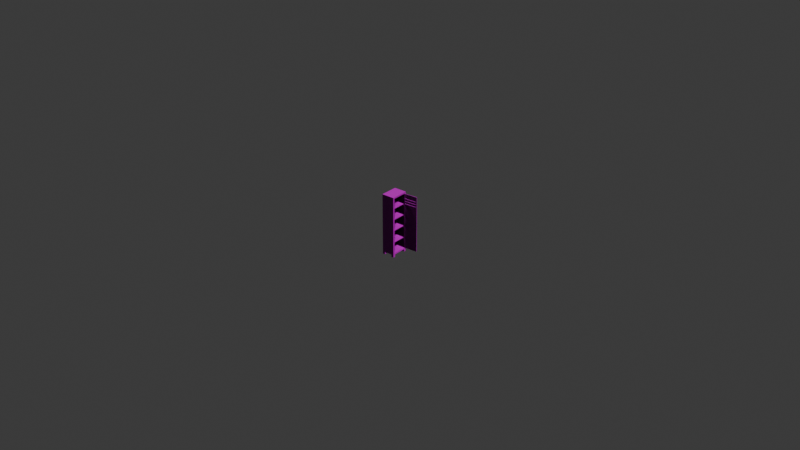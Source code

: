 # Source: armadietto.blend  (saved by Blender 4.4.32; exported with 4.5.12 LTS)
import bpy
from mathutils import Matrix  # noqa: F401  (used for matrix-valued properties, if any)

bpy.ops.wm.read_factory_settings(use_empty=True)
scene = bpy.context.scene
scene.name = 'Scene'

# ---- collections
col_collection = bpy.data.collections.new('Collection'); scene.collection.children.link(col_collection)

# ---- images (referenced by path relative to the original .blend; pixels are not part of the script)
import os
ASSET_DIR = os.environ.get("B2B_ASSET_DIR", "")  # directory of the original .blend (textures are referenced by path, not embedded)
HERE = os.path.dirname(os.path.abspath(__file__))  # packed textures are extracted next to this script under _unpacked/

def load_image(name, relpath, width, height, colorspace="sRGB"):
    """Load a texture the original file referenced (path relative to the .blend, or extracted next to this script)."""
    p = next((c for c in (os.path.join(HERE, relpath), os.path.join(ASSET_DIR, relpath)) if relpath and os.path.exists(c)), "")
    if p:
        img = bpy.data.images.load(p, check_existing=True)
        img.name = name
    else:  # same state as the original file: an image datablock whose file is absent (Cycles renders it pink)
        img = bpy.data.images.new(name, width, height)
        img.source = "FILE"
        img.filepath = "//" + (relpath or name)
    img.colorspace_settings.name = colorspace
    return img
img_armadietto_lambert5_basecolor_png = load_image('armadietto_lambert5_BaseColor.png', 'txt_armadietto/armadietto_lambert5_BaseColor.png', 1024, 1024, 'sRGB')
img_armadietto_lambert5_height_png = load_image('armadietto_lambert5_Height.png', 'txt_armadietto/armadietto_lambert5_Height.png', 1024, 1024, 'sRGB')
img_armadietto_lambert5_metallic_png = load_image('armadietto_lambert5_Metallic.png', 'txt_armadietto/armadietto_lambert5_Metallic.png', 1024, 1024, 'sRGB')
img_armadietto_lambert5_normal_png = load_image('armadietto_lambert5_Normal.png', 'txt_armadietto/armadietto_lambert5_Normal.png', 1024, 1024, 'sRGB')
img_armadietto_lambert5_roughness_png = load_image('armadietto_lambert5_Roughness.png', 'txt_armadietto/armadietto_lambert5_Roughness.png', 1024, 1024, 'sRGB')

# ---- materials (node trees are filled in below, after node groups)
mat_lambert5 = bpy.data.materials.new('lambert5')
mat_lambert5.diffuse_color = (0.5, 0.5, 0.5, 1.0)
mat_lambert5.roughness = 0.5528

# ---- material node trees
mat_lambert5.use_nodes = True; mat_lambert5.node_tree.nodes.clear()
_N = mat_lambert5.node_tree.nodes; _L = mat_lambert5.node_tree.links
n0 = _N.new('ShaderNodeOutputMaterial'); n0.name = 'Material Output'; n0.location = (1458, -558)
n1 = _N.new('ShaderNodeTexImage'); n1.name = 'Image Texture'; n1.location = (15, 577)
n1.image = img_armadietto_lambert5_basecolor_png
n1.interpolation = 'Closest'
n2 = _N.new('ShaderNodeTexImage'); n2.name = 'Image Texture.001'; n2.location = (-169, -213)
n2.image = img_armadietto_lambert5_height_png
n2.interpolation = 'Closest'
n3 = _N.new('ShaderNodeTexImage'); n3.name = 'Image Texture.002'; n3.location = (380, 249)
n3.image = img_armadietto_lambert5_metallic_png
n4 = _N.new('ShaderNodeTexImage'); n4.name = 'Image Texture.003'; n4.location = (159, -765)
n4.image = img_armadietto_lambert5_normal_png
n4.interpolation = 'Closest'
n5 = _N.new('ShaderNodeTexImage'); n5.name = 'Image Texture.004'; n5.location = (298, -1161)
n5.image = img_armadietto_lambert5_roughness_png
n5.interpolation = 'Closest'
n6 = _N.new('ShaderNodeBsdfPrincipled'); n6.name = 'Principled BSDF'; n6.location = (1010, 278)
n7 = _N.new('ShaderNodeBump'); n7.name = 'Bump'; n7.location = (249, -340)
n8 = _N.new('ShaderNodeNormal'); n8.name = 'Normal'; n8.location = (506, -756)
n9 = _N.new('NodeReroute'); n9.name = 'Reroute'; n9.location = (634, -410)
n9.width = 10
n9.socket_idname = 'NodeSocketVector'
_L.new(n6.outputs[0], n0.inputs[0])
_L.new(n1.outputs[0], n6.inputs[0])
_L.new(n3.outputs[0], n6.inputs[1])
_L.new(n2.outputs[0], n7.inputs[1])
_L.new(n8.outputs[0], n6.inputs[5])
_L.new(n5.outputs[0], n6.inputs[2])
_L.new(n4.outputs[0], n8.inputs[0])
_L.new(n7.outputs[0], n9.inputs[0])
n0.is_active_output = True

# ---- world
world_world = bpy.data.worlds.new('World'); scene.world = world_world
world_world.use_nodes = True; world_world.node_tree.nodes.clear()
_N = world_world.node_tree.nodes; _L = world_world.node_tree.links
n0 = _N.new('ShaderNodeOutputWorld'); n0.name = 'World Output'; n0.location = (300, 300)
n1 = _N.new('ShaderNodeBackground'); n1.name = 'Background'; n1.location = (10, 300)
n1.inputs[0].default_value = (0.05088, 0.05088, 0.05088, 1.0)
_L.new(n1.outputs[0], n0.inputs[0])
n0.is_active_output = True
world_world.color = (0.05088, 0.05088, 0.05088)
world_world.sun_shadow_jitter_overblur = 0.0

# ---- meshes
me_mesh = bpy.data.meshes.new('Mesh')
me_mesh.from_pydata([(2.338, 1.789, -0.08002), (2.338, 1.789, 0.2823), (2.338, 1.734, -0.102), (2.338, 1.734, 0.3043), (2.338, 1.707, -0.08002), (2.338, 1.707, 0.2823), (2.338, 1.652, -0.102), (2.338, 1.652, 0.3043), (2.338, 1.625, -0.08002), (2.338, 1.625, 0.2823), (2.338, 1.569, -0.102), (2.338, 1.569, 0.3043), (2.36, 1.734, -0.102), (2.36, 1.734, 0.3043), (2.36, 1.652, -0.102), (2.36, 1.652, 0.3043), (2.36, 1.569, -0.102), (2.36, 1.569, 0.3043), (2.338, 1.456, -0.1245), (2.338, 1.845, -0.1245), (2.338, 1.845, 0.3269), (2.338, 1.456, 0.3269), (2.338, 1.012, 0.3269), (2.338, 0.1239, 0.3269), (2.338, 0.1239, -0.1245), (2.338, 1.012, -0.1245), (2.338, 1.9, -0.1245), (2.338, 1.9, 0.3269), (2.341, 1.74, -0.09899), (2.357, 1.734, -0.099), (2.357, 1.734, 0.3013), (2.341, 1.74, 0.3013), (2.341, 1.658, -0.09899), (2.357, 1.652, -0.099), (2.357, 1.652, 0.3013), (2.341, 1.658, 0.3013), (2.341, 1.575, -0.09899), (2.357, 1.569, -0.099), (2.357, 1.569, 0.3013), (2.341, 1.575, 0.3013), (2.335, 1.783, -0.07725), (2.339, 1.783, -0.07725), (2.339, 1.783, 0.2796), (2.336, 1.783, 0.2796), (2.335, 1.701, -0.07725), (2.339, 1.701, -0.07725), (2.339, 1.701, 0.2796), (2.336, 1.701, 0.2796), (2.335, 1.619, -0.07725), (2.339, 1.619, -0.07725), (2.339, 1.619, 0.2796), (2.336, 1.619, 0.2796), (2.323, 1.456, -0.1245), (2.323, 1.845, -0.1245), (2.323, 1.845, 0.3269), (2.323, 1.456, 0.3269), (2.323, 0.1239, 0.3269), (2.323, 1.012, 0.3269), (2.323, 0.1239, -0.1245), (2.323, 1.012, -0.1245), (2.323, 1.9, -0.1245), (2.323, 1.9, 0.3269), (2.338, 1.625, -0.1245), (2.338, 1.625, 0.3269), (2.338, 1.707, 0.3269), (2.338, 1.707, -0.1245), (2.338, 1.789, -0.1245), (2.338, 1.789, 0.3269), (2.323, 1.707, -0.1245), (2.323, 1.625, -0.1245), (2.323, 1.789, -0.1245), (2.323, 1.707, 0.3269), (2.323, 1.789, 0.3269), (2.323, 1.625, 0.3269), (2.338, 1.569, 0.3269), (2.323, 1.569, 0.3269), (2.338, 1.569, -0.1245), (2.323, 1.569, -0.1245), (2.338, 1.652, 0.3269), (2.323, 1.652, 0.3269), (2.338, 1.734, 0.3269), (2.323, 1.734, 0.3269), (2.338, 1.734, -0.1245), (2.323, 1.734, -0.1245), (2.338, 1.652, -0.1245), (2.323, 1.652, -0.1245), (2.323, 1.619, 0.2796), (2.323, 1.575, 0.3013), (2.323, 1.74, -0.09899), (2.323, 1.74, 0.3013), (2.323, 1.658, -0.09899), (2.323, 1.658, 0.3013), (2.323, 1.575, -0.09899), (2.323, 1.783, -0.07724), (2.323, 1.783, 0.2796), (2.323, 1.701, -0.07724), (2.323, 1.701, 0.2796), (2.323, 1.619, -0.07724), (2.323, 1.456, 0.3034), (2.323, 1.456, -0.09798), (2.338, 1.845, 0.2823), (2.338, 1.9, 0.2823), (2.323, 1.9, 0.2824), (2.323, 1.845, 0.2817), (2.323, 1.845, -0.08391), (2.338, 1.845, -0.08002), (2.338, 1.9, -0.08002), (2.323, 1.9, -0.08002)], [], [(0, 66, 19), (11, 21, 18, 10), (11, 74, 21), (22, 23, 24, 25), (21, 22, 25, 18), (27, 20, 100, 101), (1, 100, 20), (0, 1, 13, 12), (3, 5, 4, 2), (4, 5, 15, 14), (7, 9, 8, 6), (8, 9, 17, 16), (2, 0, 12), (1, 3, 13), (6, 4, 14), (5, 7, 15), (10, 8, 16), (9, 11, 17), (2, 12, 29, 28), (29, 12, 13, 30), (13, 3, 31, 30), (31, 3, 2, 28), (6, 14, 33, 32), (33, 14, 15, 34), (15, 7, 35, 34), (35, 7, 6, 32), (10, 16, 37, 36), (37, 16, 17, 38), (17, 11, 39, 38), (39, 11, 10, 36), (28, 29, 41, 40), (42, 41, 29, 30), (30, 31, 43, 42), (32, 33, 45, 44), (46, 45, 33, 34), (34, 35, 47, 46), (36, 37, 49, 48), (50, 49, 37, 38), (38, 39, 51, 50), (19, 66, 70, 53), (21, 74, 75, 55), (23, 22, 57, 56), (56, 58, 24, 23), (25, 24, 58, 59), (22, 21, 55, 57), (18, 25, 59, 52), (26, 19, 53, 60), (20, 27, 61, 54), (101, 102, 61, 27), (40, 41, 42, 43), (44, 45, 46, 47), (48, 49, 50, 51), (10, 76, 62, 8), (7, 78, 63, 9), (3, 80, 64, 5), (6, 84, 65, 4), (2, 82, 66, 0), (20, 67, 1), (68, 65, 84, 85), (69, 62, 76, 77), (70, 66, 82, 83), (71, 64, 80, 81), (72, 67, 20, 54), (73, 63, 78, 79), (9, 63, 74, 11), (75, 74, 63, 73), (18, 76, 10), (77, 76, 18, 52), (5, 64, 78, 7), (79, 78, 64, 71), (1, 67, 80, 3), (81, 80, 67, 72), (4, 65, 82, 2), (83, 82, 65, 68), (8, 62, 84, 6), (85, 84, 62, 69), (57, 55, 98, 99, 52, 59), (56, 57, 59, 58), (87, 98, 55, 75), (72, 54, 103, 94), (75, 73, 86, 87), (88, 89, 31, 28), (90, 91, 35, 32), (92, 87, 39, 36), (28, 40, 93, 88), (43, 31, 89, 94), (32, 44, 95, 90), (47, 35, 91, 96), (36, 48, 97, 92), (51, 39, 87, 86), (40, 43, 94, 93), (44, 47, 96, 95), (48, 51, 86, 97), (92, 99, 98, 87), (77, 52, 99, 92), (69, 77, 92, 97), (91, 90, 97, 86), (89, 88, 95, 96), (79, 71, 96, 91), (81, 72, 94, 89), (70, 83, 88, 93), (68, 85, 90, 95), (83, 68, 95, 88), (85, 69, 97, 90), (71, 81, 89, 96), (73, 79, 91, 86), (0, 105, 100, 1), (101, 100, 105, 106), (106, 107, 102, 101), (94, 103, 104, 93), (61, 102, 103, 54), (93, 104, 53, 70), (19, 105, 0), (106, 105, 19, 26), (60, 107, 106, 26), (102, 107, 104, 103), (53, 104, 107, 60)])
me_mesh.polygons.foreach_set('use_smooth', [True] * 117)
_k = set([(0, 1), (0, 2), (0, 12), (1, 3), (1, 13), (2, 3), (2, 12), (2, 28), (3, 13), (3, 31), (4, 5), (4, 6), (4, 14), (5, 7), (5, 15), (6, 7), (6, 14), (6, 32), (7, 15), (7, 35), (8, 9), (8, 10), (8, 16), (9, 11), (9, 17), (10, 11), (10, 16), (10, 36), (11, 17), (11, 39), (12, 13), (12, 29), (13, 30), (14, 15), (14, 33), (15, 34), (16, 17), (16, 37), (17, 38), (18, 25), (18, 76), (19, 26), (19, 66), (20, 27), (20, 67), (21, 22), (21, 74), (22, 23), (23, 24), (23, 56), (24, 25), (24, 58), (26, 60), (26, 106), (27, 61), (27, 101), (28, 29), (28, 31), (28, 40), (28, 88), (29, 30), (29, 41), (30, 31), (30, 42), (31, 43), (31, 89), (32, 33), (32, 35), (32, 44), (32, 90), (33, 34), (33, 45), (34, 35), (34, 46), (35, 47), (35, 91), (36, 37), (36, 39), (36, 48), (36, 92), (37, 38), (37, 49), (38, 39), (38, 50), (39, 51), (39, 87), (40, 41), (40, 93), (41, 42), (42, 43), (43, 94), (44, 45), (44, 95), (45, 46), (46, 47), (47, 96), (48, 49), (48, 97), (49, 50), (50, 51), (51, 86), (52, 59), (52, 77), (53, 60), (53, 70), (54, 61), (54, 72), (55, 57), (55, 75), (56, 57), (56, 58), (58, 59), (60, 107), (61, 102), (62, 76), (62, 84), (63, 74), (63, 78), (64, 78), (64, 80), (65, 82), (65, 84), (66, 82), (67, 80), (68, 83), (68, 85), (69, 77), (69, 85), (70, 83), (71, 79), (71, 81), (72, 81), (73, 75), (73, 79), (86, 87), (86, 97), (87, 92), (88, 89), (88, 93), (89, 94), (90, 91), (90, 95), (91, 96), (92, 97), (93, 94), (95, 96), (101, 106), (102, 107)])
me_mesh.attributes.new('sharp_edge', 'BOOLEAN', 'EDGE').data.foreach_set('value', [ (min(e.vertices), max(e.vertices)) in _k for e in me_mesh.edges])
_uv = me_mesh.uv_layers.new(name='map1')
_uv.uv.foreach_set('vector', [0.5516, 0.8481, 0.5516, 0.8335, 0.5699, 0.8335, 0.4792, 0.9746, 0.442, 0.982, 0.442, 0.8335, 0.4792, 0.8409, 0.4792, 0.9746, 0.4792, 0.982, 0.442, 0.982, 0.2959, 0.982, 0.00353, 0.982, 0.003529, 0.8335, 0.2959, 0.8335, 0.442, 0.982, 0.2959, 0.982, 0.2959, 0.8335, 0.442, 0.8335, 0.5882, 0.982, 0.5699, 0.982, 0.5699, 0.9674, 0.5882, 0.9674, 0.5516, 0.9674, 0.5699, 0.9674, 0.5699, 0.982, 0.5516, 0.8481, 0.5516, 0.9674, 0.5334, 0.9746, 0.5334, 0.8409, 0.5334, 0.9746, 0.5246, 0.9674, 0.5246, 0.8481, 0.5334, 0.8409, 0.5246, 0.8481, 0.5246, 0.9674, 0.5063, 0.9746, 0.5063, 0.8409, 0.5063, 0.9746, 0.4975, 0.9674, 0.4975, 0.8481, 0.5063, 0.8409, 0.4975, 0.8481, 0.4975, 0.9674, 0.4792, 0.9746, 0.4792, 0.8409, 0.03587, 0.6753, 0.02504, 0.6753, 0.03587, 0.6714, 0.02485, 0.6752, 0.01402, 0.6752, 0.01402, 0.6712, 0.02501, 0.6713, 0.03584, 0.6713, 0.02501, 0.6752, 0.03578, 0.6797, 0.02495, 0.6797, 0.02495, 0.6757, 0.01399, 0.6754, 0.02482, 0.6754, 0.01399, 0.6793, 0.02499, 0.6754, 0.03582, 0.6754, 0.03582, 0.6794, 0.009423, 0.6792, 0.009422, 0.6686, 0.0109, 0.67, 0.01286, 0.6781, 0.0109, 0.67, 0.009422, 0.6686, 0.209, 0.6685, 0.2075, 0.67, 0.209, 0.6685, 0.209, 0.6792, 0.2056, 0.678, 0.2075, 0.67, 0.5354, 0.9736, 0.5334, 0.9746, 0.5334, 0.8409, 0.5354, 0.8419, 0.2004, 0.6569, 0.2004, 0.6676, 0.199, 0.6661, 0.197, 0.6581, 0.199, 0.6661, 0.2004, 0.6676, 0.0008416, 0.6676, 0.002315, 0.6662, 0.0008416, 0.6676, 0.0008402, 0.657, 0.004278, 0.6581, 0.002315, 0.6662, 0.5083, 0.9736, 0.5063, 0.9746, 0.5063, 0.8409, 0.5083, 0.8419, 0.204, 0.6711, 0.204, 0.6818, 0.2025, 0.6803, 0.2005, 0.6723, 0.2025, 0.6803, 0.204, 0.6818, 0.004381, 0.6818, 0.005854, 0.6803, 0.004381, 0.6818, 0.00438, 0.6711, 0.007818, 0.6723, 0.005854, 0.6803, 0.4812, 0.9736, 0.4792, 0.9746, 0.4792, 0.8409, 0.4812, 0.8419, 0.2158, 0.6729, 0.2131, 0.665, 0.2399, 0.674, 0.2399, 0.6756, 0.9187, 0.01222, 0.9187, 0.1893, 0.8926, 0.2001, 0.8926, 0.001423, 0.4437, 0.6644, 0.441, 0.6723, 0.4169, 0.6752, 0.4169, 0.6735, 0.599, 0.6516, 0.5964, 0.6437, 0.6231, 0.6528, 0.6231, 0.6544, 0.8836, 0.01221, 0.8836, 0.1893, 0.8575, 0.2001, 0.8574, 0.001421, 0.8269, 0.6437, 0.8243, 0.6516, 0.8002, 0.6544, 0.8002, 0.6527, 0.5035, 0.5965, 0.5065, 0.6044, 0.4816, 0.5953, 0.4816, 0.5936, 0.9516, 0.01221, 0.9516, 0.1893, 0.9255, 0.2001, 0.9254, 0.001424, 0.2766, 0.6044, 0.2796, 0.5964, 0.3015, 0.5936, 0.3015, 0.5953, 0.5666, 0.9975, 0.5484, 0.9975, 0.5484, 0.9926, 0.5666, 0.9926, 0.1475, 0.99, 0.1104, 0.99, 0.1104, 0.9851, 0.1475, 0.9851, 0.5845, 0.99, 0.2932, 0.99, 0.2932, 0.9851, 0.5845, 0.9851, 0.9882, 0.6103, 0.9882, 0.8343, 0.9807, 0.8343, 0.9808, 0.6103, 0.2935, 0.9975, 0.002181, 0.9975, 0.002181, 0.9926, 0.2935, 0.9926, 0.2932, 0.99, 0.1475, 0.99, 0.1475, 0.9851, 0.2932, 0.9851, 0.4392, 0.9975, 0.2935, 0.9975, 0.2935, 0.9926, 0.4392, 0.9926, 0.5848, 0.9975, 0.5666, 0.9975, 0.5666, 0.9926, 0.5848, 0.9926, 0.02004, 0.99, 0.001837, 0.99, 0.001837, 0.9851, 0.02004, 0.9851, 0.9895, 0.8122, 0.9969, 0.8122, 0.9969, 0.8343, 0.9895, 0.8343, 0.2399, 0.6756, 0.2399, 0.674, 0.4169, 0.6735, 0.4169, 0.6752, 0.6231, 0.6544, 0.6231, 0.6528, 0.8002, 0.6527, 0.8002, 0.6544, 0.4816, 0.5936, 0.4816, 0.5953, 0.3015, 0.5953, 0.3015, 0.5936, 0.4792, 0.8409, 0.4792, 0.8335, 0.4975, 0.8335, 0.4975, 0.8481, 0.5063, 0.9746, 0.5063, 0.982, 0.4975, 0.982, 0.4975, 0.9674, 0.5334, 0.9746, 0.5334, 0.982, 0.5246, 0.982, 0.5246, 0.9674, 0.5063, 0.8409, 0.5063, 0.8335, 0.5246, 0.8335, 0.5246, 0.8481, 0.5334, 0.8409, 0.5334, 0.8335, 0.5516, 0.8335, 0.5516, 0.8481, 0.5699, 0.982, 0.5516, 0.982, 0.5516, 0.9674, 0.5215, 0.9926, 0.5215, 0.9975, 0.5033, 0.9975, 0.5033, 0.9926, 0.4945, 0.9926, 0.4945, 0.9975, 0.4763, 0.9975, 0.4763, 0.9926, 0.5484, 0.9926, 0.5484, 0.9975, 0.5302, 0.9975, 0.5302, 0.9926, 0.0652, 0.9851, 0.0652, 0.99, 0.05646, 0.99, 0.05646, 0.9851, 0.03825, 0.9851, 0.03825, 0.99, 0.02004, 0.99, 0.02004, 0.9851, 0.09219, 0.9851, 0.09219, 0.99, 0.08341, 0.99, 0.08341, 0.9851, 0.4975, 0.9674, 0.4975, 0.982, 0.4792, 0.982, 0.4792, 0.9746, 0.1104, 0.9851, 0.1104, 0.99, 0.09219, 0.99, 0.09219, 0.9851, 0.442, 0.8335, 0.4792, 0.8335, 0.4792, 0.8409, 0.4763, 0.9926, 0.4763, 0.9975, 0.4392, 0.9975, 0.4392, 0.9926, 0.5246, 0.9674, 0.5246, 0.982, 0.5063, 0.982, 0.5063, 0.9746, 0.08341, 0.9851, 0.08341, 0.99, 0.0652, 0.99, 0.0652, 0.9851, 0.5516, 0.9674, 0.5516, 0.982, 0.5334, 0.982, 0.5334, 0.9746, 0.05646, 0.9851, 0.05646, 0.99, 0.03825, 0.99, 0.03825, 0.9851, 0.5246, 0.8481, 0.5246, 0.8335, 0.5334, 0.8335, 0.5334, 0.8409, 0.5302, 0.9926, 0.5302, 0.9975, 0.5215, 0.9975, 0.5215, 0.9926, 0.4975, 0.8481, 0.4975, 0.8335, 0.5063, 0.8335, 0.5063, 0.8409, 0.5033, 0.9926, 0.5033, 0.9975, 0.4945, 0.9975, 0.4945, 0.9926, 0.2963, 0.6833, 0.442, 0.6833, 0.442, 0.6911, 0.442, 0.8227, 0.442, 0.8314, 0.2963, 0.8314, 0.005013, 0.6833, 0.2963, 0.6833, 0.2963, 0.8314, 0.005013, 0.8314, 0.4811, 0.6917, 0.442, 0.6911, 0.442, 0.6833, 0.4791, 0.6833, 0.5513, 0.6833, 0.5695, 0.6833, 0.5695, 0.6982, 0.5492, 0.6989, 0.4791, 0.6833, 0.4973, 0.6833, 0.4953, 0.6989, 0.4811, 0.6917, 0.3526, 0.652, 0.1539, 0.652, 0.1539, 0.6431, 0.3526, 0.643, 0.1536, 0.6225, 0.3522, 0.6225, 0.3522, 0.6315, 0.1536, 0.6315, 0.3526, 0.6417, 0.1539, 0.6418, 0.1539, 0.6328, 0.3526, 0.6328, 0.2158, 0.6729, 0.2399, 0.6756, 0.2399, 0.6818, 0.2158, 0.6819, 0.4169, 0.6752, 0.441, 0.6723, 0.441, 0.6813, 0.417, 0.6814, 0.599, 0.6516, 0.6231, 0.6544, 0.6231, 0.6606, 0.599, 0.6606, 0.8002, 0.6544, 0.8243, 0.6516, 0.8243, 0.6605, 0.8002, 0.6605, 0.5035, 0.5965, 0.4816, 0.5936, 0.4816, 0.5874, 0.5035, 0.5874, 0.3015, 0.5936, 0.2796, 0.5964, 0.2796, 0.5873, 0.3015, 0.5873, 0.2399, 0.6756, 0.4169, 0.6752, 0.417, 0.6814, 0.2399, 0.6818, 0.6231, 0.6544, 0.8002, 0.6544, 0.8002, 0.6605, 0.6231, 0.6606, 0.4816, 0.5936, 0.3015, 0.5936, 0.3015, 0.5873, 0.4816, 0.5874, 0.4811, 0.823, 0.442, 0.8227, 0.442, 0.6911, 0.4811, 0.6917, 0.4791, 0.8314, 0.442, 0.8314, 0.442, 0.8227, 0.4811, 0.823, 0.4973, 0.8314, 0.4791, 0.8314, 0.4811, 0.823, 0.4953, 0.8159, 0.5081, 0.6917, 0.5081, 0.823, 0.4953, 0.8159, 0.4953, 0.6989, 0.535, 0.6917, 0.535, 0.823, 0.5223, 0.8159, 0.5223, 0.6989, 0.5061, 0.6833, 0.5243, 0.6833, 0.5223, 0.6989, 0.5081, 0.6917, 0.533, 0.6833, 0.5513, 0.6833, 0.5492, 0.6989, 0.535, 0.6917, 0.5512, 0.8314, 0.533, 0.8314, 0.535, 0.823, 0.5492, 0.8159, 0.5243, 0.8314, 0.5061, 0.8314, 0.5081, 0.823, 0.5223, 0.8159, 0.533, 0.8314, 0.5243, 0.8314, 0.5223, 0.8159, 0.535, 0.823, 0.5061, 0.8314, 0.4973, 0.8314, 0.4953, 0.8159, 0.5081, 0.823, 0.5243, 0.6833, 0.533, 0.6833, 0.535, 0.6917, 0.5223, 0.6989, 0.4973, 0.6833, 0.5061, 0.6833, 0.5081, 0.6917, 0.4953, 0.6989, 0.5516, 0.8481, 0.5699, 0.8481, 0.5699, 0.9674, 0.5516, 0.9674, 0.5882, 0.9674, 0.5699, 0.9674, 0.5699, 0.8481, 0.5882, 0.8481, 0.9894, 0.6324, 0.9969, 0.6324, 0.9969, 0.8122, 0.9895, 0.8122, 0.5492, 0.6989, 0.5695, 0.6982, 0.5695, 0.8181, 0.5492, 0.8159, 0.5877, 0.6833, 0.5877, 0.698, 0.5695, 0.6982, 0.5695, 0.6833, 0.5492, 0.8159, 0.5695, 0.8181, 0.5695, 0.8314, 0.5512, 0.8314, 0.5699, 0.8335, 0.5699, 0.8481, 0.5516, 0.8481, 0.5882, 0.8481, 0.5699, 0.8481, 0.5699, 0.8335, 0.5882, 0.8335, 0.9969, 0.6103, 0.9969, 0.6324, 0.9894, 0.6324, 0.9894, 0.6103, 0.5877, 0.698, 0.5877, 0.8168, 0.5695, 0.8181, 0.5695, 0.6982, 0.5695, 0.8314, 0.5695, 0.8181, 0.5877, 0.8168, 0.5877, 0.8314])
me_mesh.materials.append(mat_lambert5)
me_mesh.update()
me_mesh.normals_split_custom_set([tuple(v) for v in zip(*[iter([1.0, 2.83e-06, -0.0002018, 1.0, -4.002e-06, -0.0002057, 1.0, 5.274e-06, -0.0001962, 1.0, -1.959e-06, -0.0001961, 1.0, -5.374e-07, -0.0002003, 1.0, -5.374e-07, -0.0002003, 1.0, -3.49e-06, -0.0001988, 1.0, -1.959e-06, -0.0001961, 1.0, -2.001e-06, -0.0001929, 1.0, -5.374e-07, -0.0002003, 1.0, 0.0, -0.0002007, 1.0, 0.0, -0.0002007, 1.0, 0.0, -0.0002007, 1.0, 0.0, -0.0002007, 1.0, -5.374e-07, -0.0002003, 1.0, 0.0, -0.0002007, 1.0, 0.0, -0.0002007, 1.0, -5.374e-07, -0.0002003, 1.0, 1.048e-05, -0.0002035, 1.0, 5.238e-06, -0.0002008, 1.0, 6.323e-06, -0.000201, 1.0, 9.683e-06, -0.0002024, 1.0, 1.045e-06, -0.0001985, 1.0, 6.323e-06, -0.000201, 1.0, 5.238e-06, -0.0002008, 0.9312, 0.3645, -0.0001863, 0.9312, 0.3645, -0.0001863, 0.9312, 0.3645, -0.0001863, 0.9312, 0.3645, -0.0001863, 1.0, 3.807e-06, -0.0001965, 1.0, 5.521e-06, -0.0001984, 1.0, 6.114e-06, -0.0002018, 1.0, 5.977e-06, -0.0002023, 0.9312, 0.3645, -0.0001863, 0.9312, 0.3645, -0.0001863, 0.9312, 0.3645, -0.0001863, 0.9312, 0.3645, -0.0001863, 1.0, 3.784e-06, -0.0001965, 1.0, 5.492e-06, -0.0001984, 1.0, 6.081e-06, -0.0002018, 1.0, 5.935e-06, -0.0002023, 0.9312, 0.3645, -0.0001864, 0.9312, 0.3645, -0.0001864, 0.9312, 0.3645, -0.0001864, 0.9312, 0.3645, -0.0001864, -0.0001881, 0.368, -0.9298, -0.0001881, 0.368, -0.9298, -0.0001881, 0.368, -0.9298, 0.0001953, 0.368, 0.9298, 0.0001953, 0.368, 0.9298, 0.0001953, 0.368, 0.9298, -0.0001881, 0.368, -0.9298, -0.0001881, 0.368, -0.9298, -0.0001881, 0.368, -0.9298, 0.0001981, 0.368, 0.9298, 0.0001981, 0.368, 0.9298, 0.0001981, 0.368, 0.9298, -0.0001881, 0.368, -0.9298, -0.0001881, 0.368, -0.9298, -0.0001881, 0.368, -0.9298, 0.0001953, 0.368, 0.9298, 0.0001953, 0.368, 0.9298, 0.0001953, 0.368, 0.9298, -0.1128, -0.7, 0.7052, -0.1128, -0.7, 0.7052, -0.1128, -0.7, 0.7052, -0.1128, -0.7, 0.7052, 0.0, -1.0, 0.0, 0.0, -1.0, 0.0, 0.0, -1.0, 0.0, 0.0, -1.0, 0.0, -0.1131, -0.7, -0.7052, -0.1131, -0.7, -0.7052, -0.1131, -0.7, -0.7052, -0.1131, -0.7, -0.7052, 0.8957, -0.4446, -0.00018, 0.8957, -0.4446, -0.00018, 0.8957, -0.4446, -0.00018, 0.8957, -0.4446, -0.00018, -0.1128, -0.6999, 0.7052, -0.1128, -0.6999, 0.7052, -0.1128, -0.6999, 0.7052, -0.1128, -0.6999, 0.7052, 0.0, -1.0, 0.0, 0.0, -1.0, 0.0, 0.0, -1.0, 0.0, 0.0, -1.0, 0.0, -0.1131, -0.7, -0.7052, -0.1131, -0.7, -0.7052, -0.1131, -0.7, -0.7052, -0.1131, -0.7, -0.7052, 0.8957, -0.4446, -0.0001797, 0.8957, -0.4446, -0.0001797, 0.8957, -0.4446, -0.0001797, 0.8957, -0.4446, -0.0001797, -0.1128, -0.7, 0.7052, -0.1128, -0.7, 0.7052, -0.1128, -0.7, 0.7052, -0.1128, -0.7, 0.7052, 8.074e-11, -1.0, 3.848e-07, 8.074e-11, -1.0, 3.848e-07, 8.074e-11, -1.0, 3.848e-07, 8.074e-11, -1.0, 3.848e-07, -0.1131, -0.7, -0.7052, -0.1131, -0.7, -0.7052, -0.1131, -0.7, -0.7052, -0.1131, -0.7, -0.7052, 0.8957, -0.4446, -0.0001795, 0.8957, -0.4446, -0.0001795, 0.8957, -0.4446, -0.0001795, 0.8957, -0.4446, -0.0001795, -0.1429, -0.4497, 0.8817, -0.1429, -0.4497, 0.8817, -0.1429, -0.4497, 0.8817, -0.1429, -0.4497, 0.8817, -0.9393, -0.3431, 0.0001869, -0.9393, -0.3431, 0.0001869, -0.9393, -0.3431, 0.0001869, -0.9393, -0.3431, 0.0001869, -0.1433, -0.4497, -0.8816, -0.1433, -0.4497, -0.8816, -0.1433, -0.4497, -0.8816, -0.1433, -0.4497, -0.8816, -0.1429, -0.4497, 0.8817, -0.1429, -0.4497, 0.8817, -0.1429, -0.4497, 0.8817, -0.1429, -0.4497, 0.8817, -0.9393, -0.3431, 0.0001869, -0.9393, -0.3431, 0.0001869, -0.9393, -0.3431, 0.0001869, -0.9393, -0.3431, 0.0001869, -0.1433, -0.4497, -0.8816, -0.1433, -0.4497, -0.8816, -0.1433, -0.4497, -0.8816, -0.1433, -0.4497, -0.8816, -0.1429, -0.4497, 0.8817, -0.1429, -0.4497, 0.8817, -0.1429, -0.4497, 0.8817, -0.1429, -0.4497, 0.8817, -0.9393, -0.3431, 0.0001871, -0.9393, -0.3431, 0.0001871, -0.9393, -0.3431, 0.0001871, -0.9393, -0.3431, 0.0001871, -0.1433, -0.4497, -0.8816, -0.1433, -0.4497, -0.8816, -0.1433, -0.4497, -0.8816, -0.1433, -0.4497, -0.8816, -0.0003333, 0.0, -1.0, -0.0003333, 0.0, -1.0, -0.0003333, 0.0, -1.0, -0.0003333, 0.0, -1.0, 0.000201, 0.0, 1.0, 0.000202, 0.0, 1.0, 0.000202, 0.0, 1.0, 0.000201, 0.0, 1.0, 0.0002029, 0.0, 1.0, 0.0002018, 0.0, 1.0, 0.0002018, 0.0, 1.0, 0.0002029, 0.0, 1.0, -8.825e-12, -1.0, -2.49e-08, -8.825e-12, -1.0, -2.49e-08, -8.825e-12, -1.0, -2.49e-08, -8.825e-12, -1.0, -2.49e-08, -0.0003333, 0.0, -1.0, -0.0003333, 0.0, -1.0, -0.0003333, 0.0, -1.0, -0.0003333, 0.0, -1.0, 0.0002018, 0.0, 1.0, 0.000201, 0.0, 1.0, 0.000201, 0.0, 1.0, 0.0002018, 0.0, 1.0, -0.0003332, 0.0, -1.0, -0.0003333, 0.0, -1.0, -0.0003333, 0.0, -1.0, -0.0003332, 0.0, -1.0, -0.0003333, 0.0, -1.0, -0.0003333, 0.0, -1.0, -0.0003333, 0.0, -1.0, -0.0003333, 0.0, -1.0, 0.0002029, 0.0, 1.0, 0.0002029, 0.0, 1.0, 0.0002029, 0.0, 1.0, 0.0002029, 0.0, 1.0, -3.339e-11, 1.0, 0.0, -3.339e-11, 1.0, 0.0, 0.0, 1.0, 0.0, 0.0, 1.0, 0.0, 0.0, -1.0, 3.925e-08, 0.0, -1.0, 0.0, 0.0, -1.0, 0.0, 0.0, -1.0, 3.925e-08, 0.0, -1.0, -1.627e-07, 0.0, -1.0, 0.0, 0.0, -1.0, 0.0, 0.0, -1.0, -1.627e-07, 6.395e-11, -1.0, 4.544e-07, 5.725e-11, -1.0, 4.002e-07, 5.725e-11, -1.0, 4.002e-07, 6.395e-11, -1.0, 4.544e-07, 1.0, -3.49e-06, -0.0001988, 1.0, -4.002e-06, -0.0001965, 1.0, 4.296e-06, -0.0002026, 1.0, 6.081e-06, -0.0002018, 1.0, 3.784e-06, -0.0001965, 1.0, 2.148e-06, -0.0001955, 1.0, 2.148e-06, -0.0001955, 1.0, 5.492e-06, -0.0001984, 1.0, 3.807e-06, -0.0001965, 1.0, 2.166e-06, -0.0001955, 1.0, 2.166e-06, -0.0001955, 1.0, 5.521e-06, -0.0001984, 1.0, 5.935e-06, -0.0002023, 1.0, 4.296e-06, -0.0002026, 1.0, 4.333e-06, -0.0002026, 1.0, 6.114e-06, -0.0002018, 1.0, 5.977e-06, -0.0002023, 1.0, 4.333e-06, -0.0002026, 1.0, -4.002e-06, -0.0002057, 1.0, 2.83e-06, -0.0002018, 1.0, 5.238e-06, -0.0002008, 1.0, -2.001e-06, -0.0001968, 1.0, 1.045e-06, -0.0001985, -0.0003333, 0.0, -1.0, -0.0003333, 0.0, -1.0, -0.0003333, 0.0, -1.0, -0.0003333, 0.0, -1.0, -0.0003333, 0.0, -1.0, -0.0003333, 0.0, -1.0, -0.0003332, 0.0, -1.0, -0.0003332, 0.0, -1.0, -0.0003333, 0.0, -1.0, -0.0003333, 0.0, -1.0, -0.0003333, 0.0, -1.0, -0.0003333, 0.0, -1.0, 0.0002011, 0.0, 1.0, 0.0002011, 0.0, 1.0, 0.0002003, 0.0, 1.0, 0.0002003, 0.0, 1.0, 0.0002019, 0.0, 1.0, 0.0002019, 0.0, 1.0, 0.0002029, 0.0, 1.0, 0.0002029, 0.0, 1.0, 0.0002021, 0.0, 1.0, 0.0002021, 0.0, 1.0, 0.000202, 0.0, 1.0, 0.000202, 0.0, 1.0, 1.0, 5.492e-06, -0.0001984, 1.0, 2.148e-06, -0.0001955, 1.0, -2.001e-06, -0.0001929, 1.0, -1.959e-06, -0.0001961, 0.000202, 0.0, 1.0, 0.000202, 0.0, 1.0, 0.0002021, 0.0, 1.0, 0.0002021, 0.0, 1.0, 1.0, -5.374e-07, -0.0002003, 1.0, -4.002e-06, -0.0001965, 1.0, -3.49e-06, -0.0001988, -0.0003332, 0.0, -1.0, -0.0003332, 0.0, -1.0, -0.0003332, 0.0, -1.0, -0.0003332, 0.0, -1.0, 1.0, 5.521e-06, -0.0001984, 1.0, 2.166e-06, -0.0001955, 1.0, 2.148e-06, -0.0001955, 1.0, 3.784e-06, -0.0001965, 0.000202, 0.0, 1.0, 0.000202, 0.0, 1.0, 0.0002011, 0.0, 1.0, 0.0002011, 0.0, 1.0, 1.0, 1.045e-06, -0.0001985, 1.0, -2.001e-06, -0.0001968, 1.0, 2.166e-06, -0.0001955, 1.0, 3.807e-06, -0.0001965, 0.0002003, 0.0, 1.0, 0.0002003, 0.0, 1.0, 0.0002019, 0.0, 1.0, 0.0002019, 0.0, 1.0, 1.0, 6.114e-06, -0.0002018, 1.0, 4.333e-06, -0.0002026, 1.0, 4.333e-06, -0.0002026, 1.0, 5.977e-06, -0.0002023, -0.0003333, 0.0, -1.0, -0.0003333, 0.0, -1.0, -0.0003333, 0.0, -1.0, -0.0003333, 0.0, -1.0, 1.0, 6.081e-06, -0.0002018, 1.0, 4.296e-06, -0.0002026, 1.0, 4.296e-06, -0.0002026, 1.0, 5.935e-06, -0.0002023, -0.0003333, 0.0, -1.0, -0.0003333, 0.0, -1.0, -0.0003333, 0.0, -1.0, -0.0003333, 0.0, -1.0, -1.0, 3.345e-07, 0.000207, -1.0, -9.748e-07, 0.0002104, -1.0, 2.062e-06, 0.0002073, -1.0, 4.924e-06, 0.0002255, -1.0, 4.681e-06, 0.0002471, -1.0, 3.345e-07, 0.000207, -1.0, 0.0, 0.000207, -1.0, 3.345e-07, 0.000207, -1.0, 3.345e-07, 0.000207, -1.0, 0.0, 0.000207, -1.0, 4.108e-06, 0.0002052, -1.0, 2.062e-06, 0.0002073, -1.0, -9.748e-07, 0.0002104, -1.0, 2.597e-07, 0.0002092, -1.0, 1.296e-07, 0.0002036, -1.0, -3.133e-06, 0.0002071, -1.0, -8.73e-06, 0.0002064, -1.0, -1.094e-05, 0.0002037, -1.0, 2.597e-07, 0.0002092, -1.0, -1.47e-06, 0.0002029, -1.0, -2.148e-06, 0.0002012, -1.0, 4.108e-06, 0.0002052, 0.0, 1.0, 1.007e-07, 0.0, 1.0, 1.007e-07, 0.0, 1.0, 1.007e-07, 0.0, 1.0, 1.007e-07, 0.0, 1.0, 1.208e-08, 0.0, 1.0, 1.208e-08, 0.0, 1.0, 1.208e-08, 0.0, 1.0, 1.208e-08, -6.085e-11, 1.0, -3.444e-07, -6.085e-11, 1.0, -3.444e-07, -6.085e-11, 1.0, -3.444e-07, -6.085e-11, 1.0, -3.444e-07, 0.0001906, -0.4482, 0.8939, 0.0001906, -0.4482, 0.8939, 0.0001906, -0.4482, 0.8939, 0.0001906, -0.4482, 0.8939, -0.0001786, -0.4482, -0.8939, -0.0001786, -0.4482, -0.8939, -0.0001786, -0.4482, -0.8939, -0.0001786, -0.4482, -0.8939, 0.0001959, -0.4482, 0.8939, 0.0001959, -0.4482, 0.8939, 0.0001959, -0.4482, 0.8939, 0.0001959, -0.4482, 0.8939, -0.0001875, -0.4482, -0.8939, -0.0001875, -0.4482, -0.8939, -0.0001875, -0.4482, -0.8939, -0.0001875, -0.4482, -0.8939, 0.0001906, -0.4482, 0.8939, 0.0001906, -0.4482, 0.8939, 0.0001906, -0.4482, 0.8939, 0.0001906, -0.4482, 0.8939, -0.0001786, -0.4482, -0.8939, -0.0001786, -0.4482, -0.8939, -0.0001786, -0.4482, -0.8939, -0.0001786, -0.4482, -0.8939, 0.0, -1.0, 3.925e-08, 0.0, -1.0, 3.925e-08, 0.0, -1.0, 7.849e-08, 0.0, -1.0, 7.849e-08, 0.0, -1.0, -1.627e-07, 0.0, -1.0, -1.627e-07, 0.0, -1.0, -3.254e-07, 0.0, -1.0, -3.254e-07, 6.395e-11, -1.0, 4.544e-07, 6.395e-11, -1.0, 4.544e-07, 7.066e-11, -1.0, 5.086e-07, 7.066e-11, -1.0, 5.086e-07, -1.0, -5.697e-06, 0.0002631, -1.0, 4.924e-06, 0.0002255, -1.0, 2.062e-06, 0.0002073, -1.0, 4.108e-06, 0.0002052, -1.0, -5.587e-06, 0.0002889, -1.0, 4.681e-06, 0.0002471, -1.0, 4.924e-06, 0.0002255, -1.0, -5.697e-06, 0.0002631, -1.0, 8.819e-06, 0.0002913, -1.0, -5.587e-06, 0.0002889, -1.0, -5.697e-06, 0.0002631, -1.0, -9.84e-07, 0.0002463, -1.0, 5.714e-07, 0.0002051, -1.0, 1.64e-06, 0.000271, -1.0, -9.84e-07, 0.0002463, -1.0, -2.148e-06, 0.0002012, -1.0, -1.824e-06, 0.0002045, -1.0, 3.357e-06, 0.0002713, -1.0, 3.004e-06, 0.0002444, -1.0, 1.65e-06, 0.0002044, -1.0, -5.038e-08, 0.0002057, -1.0, -2.963e-06, 0.0002095, -1.0, 1.65e-06, 0.0002044, -1.0, 5.714e-07, 0.0002051, -1.0, -5.414e-06, 0.0002067, -1.0, 1.296e-07, 0.0002036, -1.0, -1.094e-05, 0.0002037, -1.0, -1.824e-06, 0.0002045, -1.0, -2.397e-05, 0.0002604, -1.0, 1.096e-05, 0.0002895, -1.0, 3.357e-06, 0.0002713, -1.0, -2.608e-05, 0.0002388, -1.0, 8.891e-06, 0.0002881, -1.0, 1.088e-05, 0.0002899, -1.0, 1.64e-06, 0.000271, -1.0, 3.004e-06, 0.0002444, -1.0, 1.096e-05, 0.0002895, -1.0, 8.891e-06, 0.0002881, -1.0, 3.004e-06, 0.0002444, -1.0, 3.357e-06, 0.0002713, -1.0, 1.088e-05, 0.0002899, -1.0, 8.819e-06, 0.0002913, -1.0, -9.84e-07, 0.0002463, -1.0, 1.64e-06, 0.000271, -1.0, -2.963e-06, 0.0002095, -1.0, -5.414e-06, 0.0002067, -1.0, -1.824e-06, 0.0002045, -1.0, 1.65e-06, 0.0002044, -1.0, -1.47e-06, 0.0002029, -1.0, -5.038e-08, 0.0002057, -1.0, 5.714e-07, 0.0002051, -1.0, -2.148e-06, 0.0002012, 1.0, 2.83e-06, -0.0002018, 1.0, 8.333e-06, -0.000197, 1.0, 6.323e-06, -0.000201, 1.0, 1.045e-06, -0.0001985, 1.0, 9.683e-06, -0.0002024, 1.0, 6.323e-06, -0.000201, 1.0, 8.333e-06, -0.000197, 1.0, 4.445e-06, -0.0001971, -3.339e-11, 1.0, -3.665e-07, -3.339e-11, 1.0, -3.665e-07, -3.339e-11, 1.0, 0.0, -3.339e-11, 1.0, 0.0, -1.0, -1.094e-05, 0.0002037, -1.0, -8.73e-06, 0.0002064, -1.0, -1.302e-05, 0.0002122, -1.0, -2.608e-05, 0.0002388, -1.0, -2.994e-06, 0.0002101, -1.0, -1.508e-06, 0.0002087, -1.0, -8.73e-06, 0.0002064, -1.0, -3.133e-06, 0.0002071, -1.0, -2.608e-05, 0.0002388, -1.0, -1.302e-05, 0.0002122, -1.0, -1.162e-05, 0.0002179, -1.0, -2.397e-05, 0.0002604, 1.0, 5.274e-06, -0.0001962, 1.0, 8.333e-06, -0.000197, 1.0, 2.83e-06, -0.0002018, 1.0, 4.445e-06, -0.0001971, 1.0, 8.333e-06, -0.000197, 1.0, 5.274e-06, -0.0001962, 1.0, 0.0, -0.0001928, 0.0, 1.0, -7.33e-07, -3.339e-11, 1.0, -3.665e-07, -3.339e-11, 1.0, -3.665e-07, 0.0, 1.0, -7.33e-07, -1.0, -1.508e-06, 0.0002087, -1.0, 0.0, 0.0002046, -1.0, -1.302e-05, 0.0002122, -1.0, -8.73e-06, 0.0002064, -1.0, -1.162e-05, 0.0002179, -1.0, -1.302e-05, 0.0002122, -1.0, 0.0, 0.0002046, -1.0, 0.0, 0.0002016])] * 3)])
me_mesh_001 = bpy.data.meshes.new('Mesh.001')
me_mesh_001.from_pydata([(1.986, 0.4445, 0.3352), (2.297, 0.4445, 0.3352), (1.986, 0.4695, 0.3352), (2.297, 0.4695, 0.3352), (1.986, 0.4695, -0.1489), (2.297, 0.4695, -0.1489), (1.986, 0.4445, -0.1489), (2.297, 0.4445, -0.1489), (1.986, 0.8302, 0.3352), (2.297, 0.8302, 0.3352), (1.986, 0.8552, 0.3352), (2.297, 0.8552, 0.3352), (1.986, 0.8552, -0.1489), (2.297, 0.8552, -0.1489), (1.986, 0.8302, -0.1489), (2.297, 0.8302, -0.1489), (1.986, 1.188, 0.3352), (2.297, 1.188, 0.3352), (1.986, 1.213, 0.3352), (2.297, 1.213, 0.3352), (1.986, 1.213, -0.1489), (2.297, 1.213, -0.1489), (1.986, 1.188, -0.1489), (2.297, 1.188, -0.1489), (1.986, 1.544, 0.3352), (2.297, 1.544, 0.3352), (1.986, 1.569, 0.3352), (2.297, 1.569, 0.3352), (1.986, 1.569, -0.1489), (2.297, 1.569, -0.1489), (1.986, 1.544, -0.1489), (2.297, 1.544, -0.1489), (1.932, 0.0772, 0.3833), (2.338, 0.0772, 0.3833), (1.932, 1.947, 0.3833), (2.338, 1.947, 0.3833), (1.932, 1.947, -0.181), (2.338, 1.947, -0.181), (1.932, 0.0772, -0.181), (2.338, 0.0772, -0.181), (2.338, 0.0, -0.1038), (2.338, 0.0, -0.181), (2.338, 0.0772, -0.1038), (2.338, 0.0772, -0.181), (2.261, 0.0772, -0.1038), (2.261, 0.0772, -0.181), (2.261, 0.0, -0.1038), (2.261, 0.0, -0.181), (2.261, 0.0, 0.3833), (2.338, 0.0, 0.3833), (2.261, 0.0772, 0.3833), (2.338, 0.0772, 0.3833), (2.261, 0.0772, 0.3061), (2.338, 0.0772, 0.3061), (2.261, 0.0, 0.3061), (2.338, 0.0, 0.3061), (2.009, 0.0, -0.181), (1.932, 0.0, -0.181), (2.009, 0.0772, -0.181), (1.932, 0.0772, -0.181), (2.009, 0.0772, -0.1038), (1.932, 0.0772, -0.1038), (2.009, 0.0, -0.1038), (1.932, 0.0, -0.1038), (1.932, 0.0, 0.3061), (1.932, 0.0, 0.3833), (1.932, 0.0772, 0.3061), (1.932, 0.0772, 0.3833), (2.009, 0.0772, 0.3061), (2.009, 0.0772, 0.3833), (2.009, 0.0, 0.3061), (2.009, 0.0, 0.3833), (1.932, 1.947, 0.1012), (1.932, 0.0772, 0.1012), (2.338, 0.0772, 0.1012), (2.338, 1.947, 0.1012), (1.932, 1.947, 0.3269), (1.932, 0.0772, 0.3269), (2.338, 0.0772, 0.3269), (2.338, 1.947, 0.3269), (1.932, 0.0772, -0.1245), (1.932, 1.947, -0.1245), (2.338, 1.947, -0.1245), (2.338, 0.0772, -0.1245), (1.932, 1.9, -0.181), (1.932, 1.9, -0.1245), (1.932, 1.9, 0.1012), (1.932, 1.9, 0.3269), (1.932, 1.9, 0.3833), (2.338, 1.9, 0.3833), (2.338, 1.9, 0.3269), (2.338, 1.9, 0.1012), (2.338, 1.9, -0.1245), (2.338, 1.9, -0.181), (1.932, 0.1239, 0.3833), (1.932, 0.1239, 0.3269), (1.932, 0.1239, 0.1012), (1.932, 0.1239, -0.1245), (1.932, 0.1239, -0.181), (2.338, 0.1239, -0.181), (2.338, 0.1239, -0.1245), (2.338, 0.1239, 0.1012), (2.338, 0.1239, 0.3269), (2.338, 0.1239, 0.3833), (2.001, 1.9, -0.1245), (2.001, 1.9, 0.3269), (2.001, 1.9, 0.1012), (2.001, 0.1239, 0.3269), (2.001, 0.1239, -0.1245), (2.001, 0.1239, 0.1012), (1.932, 1.012, -0.181), (1.932, 1.012, -0.1245), (1.932, 1.012, 0.1012), (1.932, 1.012, 0.3269), (1.932, 1.012, 0.3833), (2.338, 1.012, 0.3833), (2.338, 1.012, 0.3269), (2.001, 1.012, 0.3269), (2.001, 1.012, 0.1012), (2.001, 1.012, -0.1245), (2.338, 1.012, -0.1245), (2.338, 1.012, -0.181)], [], [(2, 3, 5, 4), (6, 7, 1, 0), (1, 7, 5, 3), (10, 11, 13, 12), (14, 15, 9, 8), (9, 15, 13, 11), (18, 19, 21, 20), (22, 23, 17, 16), (17, 23, 21, 19), (26, 27, 29, 28), (30, 31, 25, 24), (25, 31, 29, 27), (103, 94, 32, 33), (79, 76, 34, 35), (38, 98, 99, 39), (78, 102, 103, 33), (32, 94, 95, 77), (33, 32, 77, 78), (40, 41, 43, 42), (44, 45, 47, 46), (46, 47, 41, 40), (41, 47, 45, 43), (46, 40, 42, 44), (48, 49, 51, 50), (52, 53, 55, 54), (54, 55, 49, 48), (49, 55, 53, 51), (54, 48, 50, 52), (56, 57, 59, 58), (60, 61, 63, 62), (62, 63, 57, 56), (57, 63, 61, 59), (62, 56, 58, 60), (64, 65, 67, 66), (68, 69, 71, 70), (70, 71, 65, 64), (65, 71, 69, 67), (70, 64, 66, 68), (76, 87, 88, 34), (93, 84, 36, 37), (35, 89, 90, 79), (34, 88, 89, 35), (84, 85, 81, 36), (80, 97, 98, 38), (83, 80, 38, 39), (99, 100, 83, 39), (82, 92, 93, 37), (36, 81, 82, 37), (72, 86, 87, 76), (77, 95, 96, 73), (78, 77, 73, 74), (74, 101, 102, 78), (79, 90, 91, 75), (75, 72, 76, 79), (73, 96, 97, 80), (81, 85, 86, 72), (82, 81, 72, 75), (75, 91, 92, 82), (83, 100, 101, 74), (74, 73, 80, 83), (88, 87, 113, 114), (87, 86, 112, 113), (86, 85, 111, 112), (85, 84, 110, 111), (121, 110, 84, 93), (89, 88, 114, 115), (93, 92, 120, 121), (90, 89, 115, 116), (91, 90, 105, 106), (92, 91, 106, 104), (101, 100, 108, 109), (102, 101, 109, 107), (119, 120, 92, 104), (105, 90, 116, 117), (106, 105, 117, 118), (104, 106, 118, 119), (111, 110, 98, 97), (112, 111, 97, 96), (113, 112, 96, 95), (114, 113, 95, 94), (115, 114, 94, 103), (116, 115, 103, 102), (117, 116, 102, 107), (118, 117, 107, 109), (119, 118, 109, 108), (100, 120, 119, 108), (121, 120, 100, 99), (98, 110, 121, 99)])
me_mesh_001.polygons.foreach_set('use_smooth', [True] * 88)
_k = set([(1, 7), (3, 5), (9, 15), (11, 13), (17, 23), (19, 21), (25, 31), (27, 29), (32, 33), (32, 77), (32, 94), (33, 78), (33, 103), (34, 35), (34, 76), (34, 88), (35, 79), (35, 89), (36, 37), (36, 81), (36, 84), (37, 82), (37, 93), (38, 39), (38, 80), (38, 98), (39, 83), (39, 99), (40, 41), (40, 42), (40, 46), (41, 43), (41, 47), (44, 46), (45, 47), (46, 47), (48, 49), (48, 50), (48, 54), (49, 51), (49, 55), (52, 54), (53, 55), (54, 55), (56, 57), (56, 58), (56, 62), (57, 59), (57, 63), (60, 62), (61, 63), (62, 63), (64, 65), (64, 66), (64, 70), (65, 67), (65, 71), (68, 70), (69, 71), (70, 71), (72, 76), (72, 81), (73, 77), (73, 80), (74, 78), (74, 83), (75, 79), (75, 82), (84, 110), (88, 114), (89, 115), (90, 91), (90, 105), (90, 116), (91, 92), (92, 104), (92, 120), (93, 121), (94, 114), (98, 110), (99, 121), (100, 101), (100, 108), (100, 120), (101, 102), (102, 107), (102, 116), (103, 115), (104, 106), (104, 119), (105, 106), (105, 117), (107, 109), (107, 117), (108, 109), (108, 119)])
me_mesh_001.attributes.new('sharp_edge', 'BOOLEAN', 'EDGE').data.foreach_set('value', [ (min(e.vertices), max(e.vertices)) in _k for e in me_mesh_001.edges])
_uv = me_mesh_001.uv_layers.new(name='map1')
_uv.uv.foreach_set('vector', [0.8542, 0.2021, 0.9561, 0.2021, 0.9561, 0.3609, 0.8542, 0.3609, 1.854, 0.3613, 1.956, 0.3613, 1.956, 0.5201, 1.854, 0.5201, 0.9732, 0.9987, 0.9732, 0.8399, 0.9814, 0.8399, 0.9814, 0.9987, 0.8538, 0.5211, 0.9557, 0.5211, 0.9557, 0.6798, 0.8538, 0.6798, 0.854, 0.3613, 0.956, 0.3613, 0.956, 0.5201, 0.854, 0.5201, 0.964, 0.9987, 0.964, 0.8399, 0.9722, 0.8399, 0.9722, 0.9987, 0.8606, 0.6805, 0.9625, 0.6805, 0.9625, 0.8393, 0.8606, 0.8393, 1.854, 0.3613, 1.956, 0.3613, 1.956, 0.5201, 1.854, 0.5201, 0.9821, 0.9987, 0.9821, 0.8399, 0.9903, 0.8399, 0.9903, 0.9987, 1.861, 0.8396, 1.963, 0.8396, 1.963, 0.9984, 1.861, 0.9984, 0.8607, 0.8396, 0.9627, 0.8396, 0.9627, 0.9983, 0.8607, 0.9983, 0.991, 0.9987, 0.991, 0.8399, 0.9992, 0.8399, 0.9992, 0.9987, 0.1369, 0.01812, 0.003669, 0.01812, 0.003669, 0.002789, 0.1369, 0.002789, 0.7243, 0.8324, 0.591, 0.8324, 0.591, 0.8139, 0.7243, 0.8139, 0.1416, 0.6181, 0.1416, 0.6028, 0.2749, 0.6028, 0.2749, 0.6181, 0.9754, -0.004176, 0.9754, 0.01116, 0.9569, 0.01116, 0.9569, -0.004176, 0.853, 0.003577, 0.853, 0.01891, 0.8344, 0.01891, 0.8344, 0.003577, 0.8596, 0.999, 0.7263, 0.999, 0.7263, 0.9805, 0.8596, 0.9805, 0.5597, 0.6089, 0.5597, 0.6298, 0.5387, 0.6298, 0.5387, 0.6089, 0.6016, 0.6089, 0.6016, 0.6298, 0.5806, 0.6298, 0.5806, 0.6089, 0.5806, 0.6089, 0.5806, 0.6298, 0.5597, 0.6298, 0.5597, 0.6089, 0.5597, 0.6298, 0.5806, 0.6298, 0.5806, 0.6508, 0.5597, 0.6508, 0.5806, 0.6089, 0.5597, 0.6089, 0.5597, 0.5879, 0.5806, 0.5879, 0.6235, 0.6089, 0.6235, 0.6298, 0.6026, 0.6298, 0.6026, 0.6089, 0.6654, 0.6089, 0.6654, 0.6298, 0.6445, 0.6298, 0.6445, 0.6089, 0.6445, 0.6089, 0.6445, 0.6298, 0.6235, 0.6298, 0.6235, 0.6089, 0.6235, 0.6298, 0.6445, 0.6298, 0.6445, 0.6508, 0.6235, 0.6508, 0.6445, 0.6089, 0.6235, 0.6089, 0.6235, 0.5879, 0.6445, 0.5879, 1.56, 0.6089, 1.56, 0.6298, 1.539, 0.6298, 1.539, 0.6089, 1.602, 0.6089, 1.602, 0.6298, 1.581, 0.6298, 1.581, 0.6089, 1.581, 0.6089, 1.581, 0.6298, 1.56, 0.6298, 1.56, 0.6089, 1.56, 0.6298, 1.581, 0.6298, 1.581, 0.6508, 1.56, 0.6508, 1.581, 0.6089, 1.56, 0.6089, 1.56, 0.5879, 1.581, 0.5879, 1.624, 0.6089, 1.624, 0.6298, 1.603, 0.6298, 1.603, 0.6089, 1.665, 0.6089, 1.665, 0.6298, 1.644, 0.6298, 1.644, 0.6089, 1.644, 0.6089, 1.644, 0.6298, 1.624, 0.6298, 1.624, 0.6089, 1.624, 0.6298, 1.644, 0.6298, 1.644, 0.6508, 1.624, 0.6508, 1.644, 0.6089, 1.624, 0.6089, 1.624, 0.5879, 1.644, 0.5879, 0.8344, 0.6169, 0.8344, 0.6016, 0.853, 0.6016, 0.853, 0.6169, 0.2749, 0.0201, 0.1416, 0.0201, 0.1416, 0.004771, 0.2749, 0.004771, 0.9569, 0.6091, 0.9569, 0.5938, 0.9754, 0.5938, 0.9754, 0.6091, 0.003669, 0.6161, 0.003669, 0.6008, 0.1369, 0.6008, 0.1369, 0.6161, 0.6679, 0.6016, 0.6864, 0.6016, 0.6864, 0.6169, 0.6679, 0.6169, 0.6864, 0.003577, 0.6864, 0.01891, 0.6679, 0.01891, 0.6679, 0.003577, 0.8596, 0.8324, 0.7263, 0.8324, 0.7263, 0.8139, 0.8596, 0.8139, 0.9976, 0.01116, 0.979, 0.01116, 0.979, -0.004176, 0.9976, -0.004176, 0.979, 0.6091, 0.979, 0.5938, 0.9976, 0.5938, 0.9976, 0.6091, 0.591, 0.999, 0.591, 0.9805, 0.7243, 0.9805, 0.7243, 0.999, 0.7604, 0.6169, 0.7604, 0.6016, 0.8344, 0.6016, 0.8344, 0.6169, 0.8344, 0.003577, 0.8344, 0.01891, 0.7604, 0.01891, 0.7604, 0.003577, 0.8596, 0.9805, 0.7263, 0.9805, 0.7263, 0.9064, 0.8596, 0.9064, 0.0774, 0.6564, 0.0774, 0.6411, 0.1514, 0.6411, 0.1514, 0.6564, 0.1514, 0.6222, 0.1514, 0.6375, 0.0774, 0.6375, 0.0774, 0.6222, 0.7243, 0.9064, 0.591, 0.9064, 0.591, 0.8324, 0.7243, 0.8324, 0.7604, 0.003577, 0.7604, 0.01891, 0.6864, 0.01891, 0.6864, 0.003577, 0.6864, 0.6169, 0.6864, 0.6016, 0.7604, 0.6016, 0.7604, 0.6169, 0.7243, 0.9805, 0.591, 0.9805, 0.591, 0.9064, 0.7243, 0.9064, 0.0774, 0.6222, 0.0774, 0.6375, 0.003371, 0.6375, 0.003371, 0.6222, 0.003371, 0.6564, 0.003371, 0.6411, 0.0774, 0.6411, 0.0774, 0.6564, 0.8596, 0.9064, 0.7263, 0.9064, 0.7263, 0.8324, 0.8596, 0.8324, 0.853, 0.6016, 0.8344, 0.6016, 0.8344, 0.3102, 0.853, 0.3102, 0.8344, 0.6016, 0.7604, 0.6016, 0.7604, 0.3102, 0.8344, 0.3102, 0.7604, 0.6016, 0.6864, 0.6016, 0.6864, 0.3102, 0.7604, 0.3102, 0.6864, 0.6016, 0.6679, 0.6016, 0.6679, 0.3102, 0.6864, 0.3102, 0.2749, 0.3114, 0.1416, 0.3114, 0.1416, 0.0201, 0.2749, 0.0201, 0.1369, 0.6008, 0.003669, 0.6008, 0.003669, 0.3094, 0.1369, 0.3094, 0.9976, 0.5938, 0.979, 0.5938, 0.979, 0.3025, 0.9976, 0.3025, 0.9754, 0.5938, 0.9569, 0.5938, 0.9569, 0.3025, 0.9754, 0.3025, 0.8492, 0.7379, 0.8492, 0.812, 0.7386, 0.812, 0.7386, 0.7379, 0.8492, 0.6639, 0.8492, 0.7379, 0.7386, 0.7379, 0.7386, 0.6639, 0.7362, 0.7373, 0.7362, 0.8114, 0.6255, 0.8114, 0.6255, 0.7373, 0.7362, 0.6633, 0.7362, 0.7373, 0.6255, 0.7373, 0.6255, 0.6633, 0.6603, 0.2936, 0.5497, 0.2936, 0.5497, 0.002228, 0.6603, 0.002228, 0.5461, 0.5849, 0.4355, 0.5849, 0.4355, 0.2936, 0.5461, 0.2936, 0.3541, 0.003618, 0.4281, 0.003618, 0.4281, 0.2949, 0.3541, 0.2949, 0.2801, 0.003619, 0.3541, 0.003618, 0.3541, 0.2949, 0.2801, 0.2949, 0.6864, 0.3102, 0.6679, 0.3102, 0.6679, 0.01891, 0.6864, 0.01891, 0.7604, 0.3102, 0.6864, 0.3102, 0.6864, 0.01891, 0.7604, 0.01891, 0.8344, 0.3102, 0.7604, 0.3102, 0.7604, 0.01891, 0.8344, 0.01891, 0.853, 0.3102, 0.8344, 0.3102, 0.8344, 0.01891, 0.853, 0.01891, 0.1369, 0.3094, 0.003669, 0.3094, 0.003669, 0.01812, 0.1369, 0.01812, 0.9754, 0.3025, 0.9569, 0.3025, 0.9569, 0.01116, 0.9754, 0.01116, 0.5461, 0.2936, 0.4355, 0.2936, 0.4355, 0.002228, 0.5461, 0.002228, 0.3541, 0.2949, 0.4281, 0.2949, 0.4281, 0.5863, 0.3541, 0.5863, 0.2801, 0.2949, 0.3541, 0.2949, 0.3541, 0.5863, 0.2801, 0.5863, 0.5497, 0.5849, 0.5497, 0.2936, 0.6603, 0.2936, 0.6603, 0.5849, 0.9976, 0.3025, 0.979, 0.3025, 0.979, 0.01116, 0.9976, 0.01116, 0.1416, 0.6028, 0.1416, 0.3114, 0.2749, 0.3114, 0.2749, 0.6028])
me_mesh_001.materials.append(mat_lambert5)
me_mesh_001.update()
me_mesh_001.normals_split_custom_set([tuple(v) for v in zip(*[iter([0.0, 1.0, 0.0, 0.0, 1.0, 0.0, 0.0, 1.0, 0.0, 0.0, 1.0, 0.0, 0.0, -1.0, 0.0, 0.0, -1.0, 0.0, 0.0, -1.0, 0.0, 0.0, -1.0, 0.0, 1.0, 0.0, 0.0, 1.0, 0.0, 0.0, 1.0, 0.0, 0.0, 1.0, 0.0, 0.0, 0.0, 1.0, 0.0, 0.0, 1.0, 0.0, 0.0, 1.0, 0.0, 0.0, 1.0, 0.0, 0.0, -1.0, 0.0, 0.0, -1.0, 0.0, 0.0, -1.0, 0.0, 0.0, -1.0, 0.0, 1.0, 0.0, 0.0, 1.0, 0.0, 0.0, 1.0, 0.0, 0.0, 1.0, 0.0, 0.0, 0.0, 1.0, 0.0, 0.0, 1.0, 0.0, 0.0, 1.0, 0.0, 0.0, 1.0, 0.0, 0.0, -1.0, 0.0, 0.0, -1.0, 0.0, 0.0, -1.0, 0.0, 0.0, -1.0, 0.0, 1.0, 0.0, 0.0, 1.0, 0.0, 0.0, 1.0, 0.0, 0.0, 1.0, 0.0, 0.0, 0.0, 1.0, 0.0, 0.0, 1.0, 0.0, 0.0, 1.0, 0.0, 0.0, 1.0, 0.0, 0.0, -1.0, 0.0, 0.0, -1.0, 0.0, 0.0, -1.0, 0.0, 0.0, -1.0, 0.0, 1.0, 0.0, 0.0, 1.0, 0.0, 0.0, 1.0, 0.0, 0.0, 1.0, 0.0, 0.0, 0.0, 3.02e-07, 1.0, 0.0, 3.02e-07, 1.0, 0.0, 6.375e-07, 1.0, 0.0, 6.375e-07, 1.0, 0.0, 1.0, 9.75e-07, 0.0, 1.0, 9.75e-07, 0.0, 1.0, 2.6e-06, 0.0, 1.0, 2.6e-06, 0.0, 0.0, -1.0, 0.0, 0.0, -1.0, 0.0, 0.0, -1.0, 0.0, 0.0, -1.0, 1.0, -1.91e-06, 0.0, 1.0, -1.174e-06, 0.0, 1.0, -1.761e-06, 0.0, 1.0, -3.819e-06, 0.0, -1.0, 0.0, -1.056e-06, -1.0, 0.0, -1.056e-06, -1.0, 3.717e-08, -5.282e-07, -1.0, 0.0, -5.282e-07, 0.0, -1.0, 0.0, 0.0, -1.0, 0.0, 0.0, -1.0, 0.0, 0.0, -1.0, 0.0, 1.0, 0.0, 0.0, 1.0, 0.0, 0.0, 1.0, 0.0, 0.0, 1.0, 0.0, 0.0, -1.0, 0.0, 0.0, -1.0, 0.0, 0.0, -1.0, 0.0, 0.0, -1.0, 0.0, 0.0, 0.0, -1.0, 0.0, 0.0, -1.0, 0.0, 0.0, -1.0, 0.0, 0.0, -1.0, 0.0, 0.0, 0.0, -1.0, 0.0, 0.0, -1.0, 0.0, 0.0, -1.0, 0.0, 0.0, -1.0, 0.0, 0.0, 1.0, 0.0, 0.0, 1.0, 0.0, 0.0, 1.0, 0.0, 0.0, 1.0, 0.0, 0.0, 1.0, 0.0, 0.0, 1.0, 0.0, 0.0, 1.0, 0.0, 0.0, 1.0, 0.0, 0.0, -1.0, 0.0, 0.0, -1.0, 0.0, 0.0, -1.0, 0.0, 0.0, -1.0, 0.0, -1.0, 0.0, 0.0, -1.0, 0.0, 0.0, -1.0, 0.0, 0.0, -1.0, 0.0, 1.0, 0.0, 0.0, 1.0, 0.0, 0.0, 1.0, 0.0, 0.0, 1.0, 0.0, 0.0, -1.0, 0.0, 0.0, -1.0, 0.0, 0.0, -1.0, 0.0, 0.0, -1.0, 0.0, 0.0, 0.0, 0.0, -1.0, 0.0, 0.0, -1.0, 0.0, 0.0, -1.0, 0.0, 0.0, -1.0, 0.0, 0.0, 1.0, 0.0, 0.0, 1.0, 0.0, 0.0, 1.0, 0.0, 0.0, 1.0, 0.0, -1.0, 0.0, 0.0, -1.0, 0.0, 0.0, -1.0, 0.0, 0.0, -1.0, 0.0, -1.0, 0.0, 0.0, -1.0, 0.0, 0.0, -1.0, 0.0, 0.0, -1.0, 0.0, 0.0, 1.0, 0.0, 0.0, 1.0, 0.0, 0.0, 1.0, 0.0, 0.0, 1.0, 0.0, 0.0, -1.0, 0.0, 0.0, -1.0, 0.0, 0.0, -1.0, 0.0, 0.0, -1.0, 0.0, 0.0, 1.0, 0.0, 0.0, 1.0, 0.0, 0.0, 1.0, 0.0, 0.0, 1.0, 0.0, 0.0, 0.0, -1.0, 0.0, 0.0, -1.0, 0.0, 0.0, -1.0, 0.0, 0.0, -1.0, 0.0, 0.0, 0.0, 1.0, 0.0, 0.0, 1.0, 0.0, 0.0, 1.0, 0.0, 0.0, 1.0, 0.0, 0.0, -1.0, 0.0, 0.0, -1.0, 0.0, 0.0, -1.0, 0.0, 0.0, -1.0, -1.0, 0.0, 5.282e-07, -1.0, -3.717e-08, 5.282e-07, -1.0, 0.0, 1.056e-06, -1.0, 0.0, 1.056e-06, 0.0, 0.0, -1.0, 0.0, 0.0, -1.0, 0.0, 0.0, -1.0, 0.0, 0.0, -1.0, 1.0, 0.0, 0.0, 1.0, 0.0, 0.0, 1.0, 0.0, 0.0, 1.0, 0.0, 0.0, 0.0, 0.0, 1.0, 0.0, 0.0, 1.0, 0.0, 0.0, 1.0, 0.0, 0.0, 1.0, -1.0, 0.0, 1.056e-06, -1.0, 3.651e-07, 3.961e-07, -1.0, 7.302e-07, 3.961e-07, -1.0, 0.0, 1.056e-06, -1.0, 0.0, -3.961e-07, -1.0, -3.717e-08, -3.961e-07, -1.0, 0.0, -1.056e-06, -1.0, 0.0, -1.056e-06, 0.0, -1.0, 0.0, 0.0, -1.0, 0.0, 0.0, -1.0, 0.0, 0.0, -1.0, 0.0, 1.0, 0.0, 0.0, 1.0, -5.503e-07, 0.0, 1.0, -8.255e-07, 0.0, 1.0, 0.0, 0.0, 1.0, 0.0, 0.0, 1.0, 0.0, 0.0, 1.0, 0.0, 0.0, 1.0, 0.0, 0.0, 0.0, 1.0, 0.0, 0.0, 1.0, 0.0, 0.0, 1.0, 0.0, 0.0, 1.0, 0.0, -1.0, 7.302e-07, -1.32e-07, -1.0, 3.28e-07, -1.32e-07, -1.0, -3.717e-08, 5.282e-07, -1.0, 0.0, 5.282e-07, -1.0, 0.0, -5.282e-07, -1.0, 3.717e-08, -5.282e-07, -1.0, -1.583e-14, 1.32e-07, -1.0, 0.0, 1.32e-07, 0.0, -1.0, 0.0, 0.0, -1.0, 0.0, 0.0, -1.0, 0.0, 0.0, -1.0, 0.0, 1.0, -8.255e-07, 0.0, 1.0, -8.255e-07, 0.0, 1.0, -1.174e-06, 0.0, 1.0, -1.91e-06, 0.0, 1.0, 0.0, 0.0, 1.0, 0.0, 0.0, 1.0, 0.0, 0.0, 1.0, 0.0, 0.0, 0.0, 1.0, -3.25e-07, 0.0, 1.0, -3.25e-07, 0.0, 1.0, 9.75e-07, 0.0, 1.0, 9.75e-07, -1.0, 0.0, 1.32e-07, -1.0, -1.583e-14, 1.32e-07, -1.0, -3.717e-08, -3.961e-07, -1.0, 0.0, -3.961e-07, -1.0, 7.302e-07, 3.961e-07, -1.0, 3.651e-07, 3.961e-07, -1.0, 3.28e-07, -1.32e-07, -1.0, 7.302e-07, -1.32e-07, 0.0, 1.0, 0.0, 0.0, 1.0, 0.0, 0.0, 1.0, -3.25e-07, 0.0, 1.0, -3.25e-07, 1.0, 0.0, 0.0, 1.0, 0.0, 0.0, 1.0, 0.0, 0.0, 1.0, 0.0, 0.0, 1.0, -8.255e-07, 0.0, 1.0, -5.503e-07, 0.0, 1.0, -8.255e-07, 0.0, 1.0, -8.255e-07, 0.0, 0.0, -1.0, 0.0, 0.0, -1.0, 0.0, 0.0, -1.0, 0.0, 0.0, -1.0, 0.0, -1.0, 0.0, 1.056e-06, -1.0, -3.717e-08, 5.282e-07, -1.0, -2.94e-14, 5.609e-13, -1.0, 0.0, -1.773e-12, -1.0, -3.717e-08, 5.282e-07, -1.0, 3.28e-07, -1.32e-07, -1.0, -3.717e-08, 2.714e-14, -1.0, -2.94e-14, 5.609e-13, -1.0, 3.28e-07, -1.32e-07, -1.0, 3.651e-07, 3.961e-07, -1.0, -3.717e-08, 9.952e-14, -1.0, -3.717e-08, 2.714e-14, -1.0, 3.651e-07, 3.961e-07, -1.0, 0.0, 1.056e-06, -1.0, 0.0, 1.809e-13, -1.0, -3.717e-08, 9.952e-14, 0.0, 0.0, -1.0, 0.0, 0.0, -1.0, 0.0, 0.0, -1.0, 0.0, 0.0, -1.0, 0.0, 0.0, 1.0, 0.0, 0.0, 1.0, 0.0, -1.678e-08, 1.0, 0.0, -1.678e-08, 1.0, 1.0, 0.0, 0.0, 1.0, 0.0, 0.0, 1.0, 0.0, 0.0, 1.0, 0.0, 0.0, 1.0, 0.0, 0.0, 1.0, 0.0, 0.0, 1.0, 1.487e-07, 0.0, 1.0, 1.487e-07, 0.0, 0.0, -1.0, 3.915e-07, 0.0, -1.0, 7.831e-07, 0.0, -1.0, 7.831e-07, 0.0, -1.0, 3.915e-07, 0.0, -1.0, 0.0, 0.0, -1.0, 3.915e-07, 0.0, -1.0, 3.915e-07, 0.0, -1.0, 0.0, 0.0, 1.0, 2.447e-08, 0.0, 1.0, 4.894e-08, 0.0, 1.0, 4.894e-08, 0.0, 1.0, 2.447e-08, 0.0, 1.0, 0.0, 0.0, 1.0, 2.447e-08, 0.0, 1.0, 2.447e-08, 0.0, 1.0, 0.0, 0.0, 0.0, 1.0, 0.0, 0.0, 1.0, 0.0, 0.0, 1.0, 0.0, 0.0, 1.0, 0.0, 0.0, -1.0, 0.0, 0.0, -1.0, 0.0, 0.0, -1.0, 0.0, 0.0, -1.0, 1.0, 0.0, 0.0, 1.0, 0.0, 0.0, 1.0, 0.0, 0.0, 1.0, 0.0, 0.0, 1.0, 0.0, 0.0, 1.0, 0.0, 0.0, 1.0, 0.0, 0.0, 1.0, 0.0, 0.0, -1.0, -3.717e-08, 9.952e-14, -1.0, 0.0, 1.809e-13, -1.0, 0.0, -1.056e-06, -1.0, -3.717e-08, -3.961e-07, -1.0, -3.717e-08, 2.714e-14, -1.0, -3.717e-08, 9.952e-14, -1.0, -3.717e-08, -3.961e-07, -1.0, -1.583e-14, 1.32e-07, -1.0, -2.94e-14, 5.609e-13, -1.0, -3.717e-08, 2.714e-14, -1.0, -1.583e-14, 1.32e-07, -1.0, 3.717e-08, -5.282e-07, -1.0, 0.0, -1.773e-12, -1.0, -2.94e-14, 5.609e-13, -1.0, 3.717e-08, -5.282e-07, -1.0, 0.0, -1.056e-06, 0.0, -1.678e-08, 1.0, 0.0, -1.678e-08, 1.0, 0.0, 3.02e-07, 1.0, 0.0, 3.02e-07, 1.0, 1.0, 1.487e-07, 0.0, 1.0, 1.487e-07, 0.0, 1.0, -1.761e-06, 0.0, 1.0, -1.174e-06, 0.0, 0.0, 0.0, -1.0, 0.0, 0.0, -1.0, 0.0, 0.0, -1.0, 0.0, 0.0, -1.0, 1.0, 0.0, 0.0, 1.0, 0.0, 0.0, 1.0, 0.0, 0.0, 1.0, 0.0, 0.0, 1.0, 0.0, 0.0, 1.0, 0.0, 0.0, 1.0, 0.0, 0.0, 1.0, 0.0, 0.0, 0.0, 0.0, 1.0, 0.0, 0.0, 1.0, 0.0, 0.0, 1.0, 0.0, 0.0, 1.0, 1.0, 0.0, 0.0, 1.0, 0.0, 0.0, 1.0, -5.503e-07, 0.0, 1.0, 0.0, 0.0, 0.0, 0.0, -1.0, 0.0, 0.0, -1.0, 0.0, 0.0, -1.0, 0.0, 0.0, -1.0])] * 3)])

# ---- objects
ob_polysurface46 = bpy.data.objects.new('polySurface46', me_mesh)
ob_pcube63 = bpy.data.objects.new('pCube63', me_mesh_001)
ob_armadietto = bpy.data.objects.new('armadietto', None)

# ---- transforms, parenting, visibility, modifiers, constraints
ob_polysurface46.parent = ob_armadietto
ob_polysurface46.location = (2.584, 0.0, 2.187)
ob_polysurface46.rotation_euler = (-0.0, 1.63, -0.0)
ob_polysurface46.color = (0.8, 0.8, 0.8, 1.0)
ob_pcube63.parent = ob_armadietto
ob_pcube63.location = (0.0, 0.0, 0.0)
ob_pcube63.color = (0.8, 0.8, 0.8, 1.0)
ob_armadietto.location = (-0.02092, 0.0, 0.0)
ob_armadietto.rotation_euler = (1.571, -0.0, 0.0)
ob_armadietto.scale = (0.01, 0.01, 0.01)
ob_armadietto.color = (0.8, 0.8, 0.8, 1.0)

# ---- collection membership
col_collection.objects.link(ob_polysurface46)
col_collection.objects.link(ob_pcube63)
col_collection.objects.link(ob_armadietto)

# ---- scene / render settings (as saved in the file)
scene.frame_start = 1; scene.frame_end = 250; scene.frame_set(1)
scene.render.engine = 'BLENDER_EEVEE_NEXT'
bpy.context.view_layer.update()

# ---- added for rendering (the .blend has no active camera and no usable light): camera, sun
cam_auto = bpy.data.cameras.new('AutoCamera')
cam_auto.lens = 50.0
cam_auto.sensor_width = 36.0
cam_auto.clip_end = 1000.0
ob_auto_camera = bpy.data.objects.new('AutoCamera', cam_auto)
scene.collection.objects.link(ob_auto_camera)
ob_auto_camera.location = (0.187652, -0.223031, 0.157771)
ob_auto_camera.rotation_euler = (1.09748, -7.21219e-08, 0.694738)
scene.camera = ob_auto_camera
light_auto_sun = bpy.data.lights.new('AutoSun', 'SUN')
light_auto_sun.energy = 3.0
light_auto_sun.angle = 0.0523599
ob_auto_sun = bpy.data.objects.new('AutoSun', light_auto_sun)
scene.collection.objects.link(ob_auto_sun)
ob_auto_sun.rotation_euler = (0.872665, 0.174533, 0.523599)
bpy.context.view_layer.update()
